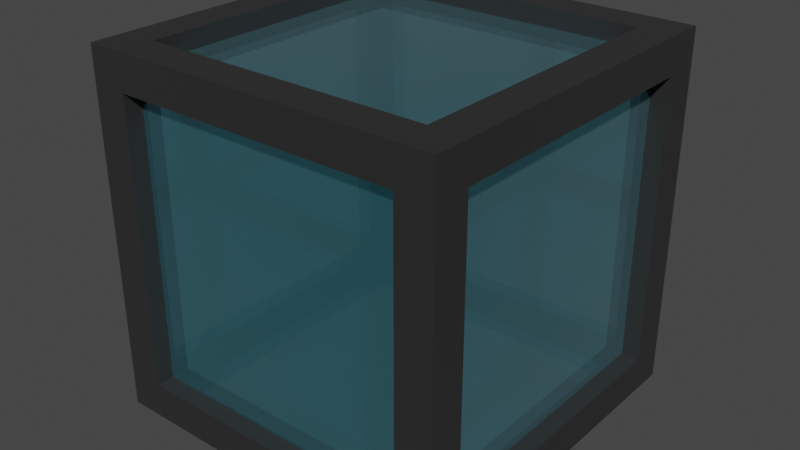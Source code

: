 # Source: miroir.blend  (saved by Blender 3.5.10; exported with 4.5.12 LTS)
import bpy
from mathutils import Matrix  # noqa: F401  (used for matrix-valued properties, if any)

bpy.ops.wm.read_factory_settings(use_empty=True)
scene = bpy.context.scene
scene.name = 'Scene'

# ---- collections
col_collection = bpy.data.collections.new('Collection'); scene.collection.children.link(col_collection)

# ---- materials (node trees are filled in below, after node groups)
mat_material_002 = bpy.data.materials.new('Material.002')
mat_material_002.use_transparent_shadow = False
mat_material_001 = bpy.data.materials.new('Material.001')
mat_material_001.use_transparent_shadow = False

# ---- material node trees
mat_material_002.use_nodes = True; mat_material_002.node_tree.nodes.clear()
_N = mat_material_002.node_tree.nodes; _L = mat_material_002.node_tree.links
n0 = _N.new('ShaderNodeOutputMaterial'); n0.name = 'Material Output'; n0.location = (300, 300)
n1 = _N.new('ShaderNodeBsdfPrincipled'); n1.name = 'Principled BSDF'; n1.location = (29, 296)
n1.distribution = 'GGX'
n1.subsurface_method = 'RANDOM_WALK_SKIN'
n1.inputs[0].default_value = (0.01738, 0.01738, 0.01738, 1.0)
n1.inputs[2].default_value = 1.0
n1.inputs[3].default_value = 1.45
n1.inputs[27].default_value = (0.0, 0.0, 0.0, 1.0)
n1.inputs[28].default_value = 1.0
_L.new(n1.outputs[0], n0.inputs[0])
n0.is_active_output = True
mat_material_001.use_nodes = True; mat_material_001.node_tree.nodes.clear()
_N = mat_material_001.node_tree.nodes; _L = mat_material_001.node_tree.links
n0 = _N.new('ShaderNodeOutputMaterial'); n0.name = 'Material Output'; n0.location = (300, 300)
n1 = _N.new('ShaderNodeBsdfPrincipled'); n1.name = 'Principled BSDF'; n1.location = (10, 300)
n1.distribution = 'GGX'
n1.subsurface_method = 'RANDOM_WALK_SKIN'
n1.inputs[0].default_value = (0.1749, 0.8129, 1.0, 1.0)
n1.inputs[1].default_value = 0.9418
n1.inputs[2].default_value = 0.0
n1.inputs[3].default_value = 1.45
n1.inputs[4].default_value = 0.7273
n1.inputs[24].default_value = 0.1324
n1.inputs[27].default_value = (0.0, 0.0, 0.0, 1.0)
n1.inputs[28].default_value = 1.0
_L.new(n1.outputs[0], n0.inputs[0])
n0.is_active_output = True

# ---- world
world_world = bpy.data.worlds.new('World'); scene.world = world_world
world_world.use_nodes = True; world_world.node_tree.nodes.clear()
_N = world_world.node_tree.nodes; _L = world_world.node_tree.links
n0 = _N.new('ShaderNodeOutputWorld'); n0.name = 'World Output'; n0.location = (300, 300)
n1 = _N.new('ShaderNodeBackground'); n1.name = 'Background'; n1.location = (10, 300)
n1.inputs[0].default_value = (0.05088, 0.05088, 0.05088, 1.0)
_L.new(n1.outputs[0], n0.inputs[0])
n0.is_active_output = True
world_world.color = (0.05088, 0.05088, 0.05088)
world_world.use_sun_shadow = False
world_world.sun_shadow_jitter_overblur = 0.0

# ---- meshes
me_cube_001 = bpy.data.meshes.new('Cube.001')
me_cube_001.from_pydata([(-0.8, -0.8, 0.9), (-0.8, 0.8, 0.9), (0.8, 0.8, 0.9), (0.8, -0.8, 0.9), (-0.8, 0.9, 0.8), (-0.8, 0.9, -0.8), (0.8, 0.9, -0.8), (0.8, 0.9, 0.8), (0.9, 0.8, 0.8), (0.9, 0.8, -0.8), (0.9, -0.8, -0.8), (0.9, -0.8, 0.8), (-0.8, -0.9, -0.8), (-0.8, -0.9, 0.8), (0.8, -0.9, 0.8), (0.8, -0.9, -0.8), (-0.9, 0.8, -0.8), (-0.9, -0.8, -0.8), (-0.9, -0.8, 0.8), (-0.9, 0.8, 0.8), (-0.8, 0.8, -0.9), (-0.8, -0.8, -0.9), (0.8, 0.8, -0.9), (0.8, -0.8, -0.9), (-0.8, -1.0, -0.8), (-0.8, -1.0, 0.8), (-0.8, 1.0, -0.8), (-0.8, 1.0, 0.8), (1.0, -0.8, -0.8), (1.0, -0.8, 0.8), (1.0, 0.8, -0.8), (1.0, 0.8, 0.8), (0.8, 1.0, 0.8), (0.8, 1.0, -0.8), (0.8, -1.0, -0.8), (0.8, -1.0, 0.8), (1.0, 0.8, 0.8), (1.0, 0.8, -0.8), (1.0, -0.8, -0.8), (1.0, -0.8, 0.8), (-1.0, -0.8, -0.8), (-1.0, -0.8, 0.8), (-1.0, 0.8, 0.8), (-1.0, 0.8, -0.8), (0.8, 0.8, -1.0), (0.8, 0.8, 1.0), (0.8, -0.8, 1.0), (0.8, -0.8, -1.0), (-0.8, 0.8, -1.0), (-0.8, -0.8, -1.0), (-0.8, -0.8, 1.0), (-0.8, 0.8, 1.0), (-1.0, 1.0, -1.0), (-1.0, -1.0, -1.0), (-1.0, -1.0, 1.0), (-1.0, 1.0, 1.0), (1.0, 1.0, -1.0), (1.0, 1.0, 1.0), (1.0, -1.0, -1.0), (1.0, -1.0, 1.0), (1.0, 0.8, 0.8), (1.0, 0.8, -0.8), (1.0, -0.8, -0.8), (1.0, -0.8, 0.8), (-0.8, 1.0, 0.8), (-0.8, 1.0, -0.8), (0.8, 1.0, -0.8), (0.8, 1.0, 0.8), (-0.8, -0.8, 1.0), (-0.8, 0.8, 1.0), (0.8, 0.8, 1.0), (0.8, -0.8, 1.0), (-0.8, -0.8, 0.9), (-0.8, 0.8, 0.9), (0.8, 0.8, 0.9), (0.8, -0.8, 0.9), (-0.8, 0.9, 0.8), (-0.8, 0.9, -0.8), (0.8, 0.9, -0.8), (0.8, 0.9, 0.8), (0.9, 0.8, 0.8), (0.9, 0.8, -0.8), (0.9, -0.8, -0.8), (0.9, -0.8, 0.8), (-0.8, -0.9, -0.8), (-0.8, -0.9, 0.8), (0.8, -0.9, 0.8), (0.8, -0.9, -0.8), (-0.9, 0.8, -0.8), (-0.9, -0.8, -0.8), (-0.9, -0.8, 0.8), (-0.9, 0.8, 0.8), (-0.8, 0.8, -0.9), (-0.8, -0.8, -0.9), (0.8, 0.8, -0.9), (0.8, -0.8, -0.9)], [], [(2, 1, 0, 3), (5, 4, 7, 6), (9, 8, 11, 10), (15, 14, 13, 12), (17, 18, 19, 16), (20, 22, 23, 21), (41, 42, 91, 90), (38, 37, 61, 62), (31, 29, 39, 36), (35, 25, 85, 86), (44, 47, 95, 94), (45, 51, 69, 70), (31, 30, 56, 57), (30, 28, 58, 56), (29, 31, 57, 59), (28, 29, 59, 58), (27, 32, 67, 64), (30, 31, 36, 37), (29, 28, 38, 39), (28, 30, 37, 38), (24, 25, 54, 53), (27, 26, 52, 55), (26, 33, 56, 52), (32, 27, 55, 57), (33, 32, 57, 56), (35, 34, 58, 59), (34, 24, 53, 58), (25, 35, 59, 54), (40, 43, 52, 53), (41, 40, 53, 54), (42, 41, 54, 55), (43, 42, 55, 52), (48, 49, 53, 52), (50, 51, 55, 54), (44, 48, 52, 56), (51, 45, 57, 55), (47, 44, 56, 58), (45, 46, 59, 57), (49, 47, 58, 53), (46, 50, 54, 59), (67, 66, 78, 79), (68, 71, 75, 72), (63, 62, 82, 83), (50, 46, 71, 68), (32, 33, 66, 67), (36, 39, 63, 60), (26, 27, 64, 65), (51, 50, 68, 69), (46, 45, 70, 71), (39, 38, 62, 63), (33, 26, 65, 66), (37, 36, 60, 61), (70, 69, 73, 74), (71, 70, 74, 75), (69, 68, 72, 73), (66, 65, 77, 78), (64, 67, 79, 76), (65, 64, 76, 77), (62, 61, 81, 82), (60, 63, 83, 80), (61, 60, 80, 81), (34, 35, 86, 87), (24, 34, 87, 84), (25, 24, 84, 85), (43, 40, 89, 88), (42, 43, 88, 91), (40, 41, 90, 89), (48, 44, 94, 92), (49, 48, 92, 93), (47, 49, 93, 95)])
me_cube_001.polygons.foreach_set('material_index', [1, 1, 1, 1, 1, 1, 0, 0, 0, 0, 0, 0, 0, 0, 0, 0, 0, 0, 0, 0, 0, 0, 0, 0, 0, 0, 0, 0, 0, 0, 0, 0, 0, 0, 0, 0, 0, 0, 0, 0, 0, 0, 0, 0, 0, 0, 0, 0, 0, 0, 0, 0, 0, 0, 0, 0, 0, 0, 0, 0, 0, 0, 0, 0, 0, 0, 0, 0, 0, 0])
_uv = me_cube_001.uv_layers.new(name='UVMap')
_uv.uv.foreach_set('vector', [0.65, 0.525, 0.85, 0.525, 0.85, 0.725, 0.65, 0.725, 0.4, 0.275, 0.6, 0.275, 0.6, 0.475, 0.4, 0.475, 0.4, 0.525, 0.6, 0.525, 0.6, 0.725, 0.4, 0.725, 0.4, 0.775, 0.6, 0.775, 0.6, 0.975, 0.4, 0.975, 0.4, 0.025, 0.6, 0.025, 0.6, 0.225, 0.4, 0.225, 0.15, 0.525, 0.35, 0.525, 0.35, 0.725, 0.15, 0.725, 0.6, 0.025, 0.6, 0.225, 0.6, 0.225, 0.6, 0.025, 0.4, 0.725, 0.4, 0.525, 0.4, 0.525, 0.4, 0.725, 0.6, 0.525, 0.6, 0.725, 0.6, 0.725, 0.6, 0.525, 0.6, 0.775, 0.6, 0.975, 0.6, 0.975, 0.6, 0.775, 0.35, 0.525, 0.35, 0.725, 0.35, 0.725, 0.35, 0.525, 0.65, 0.525, 0.85, 0.525, 0.85, 0.525, 0.65, 0.525, 0.6, 0.525, 0.4, 0.525, 0.375, 0.5, 0.625, 0.5, 0.4, 0.525, 0.4, 0.725, 0.375, 0.75, 0.375, 0.5, 0.6, 0.725, 0.6, 0.525, 0.625, 0.5, 0.625, 0.75, 0.4, 0.725, 0.6, 0.725, 0.625, 0.75, 0.375, 0.75, 0.6, 0.275, 0.6, 0.475, 0.6, 0.475, 0.6, 0.275, 0.4, 0.525, 0.6, 0.525, 0.6, 0.525, 0.4, 0.525, 0.6, 0.725, 0.4, 0.725, 0.4, 0.725, 0.6, 0.725, 0.4, 0.725, 0.4, 0.525, 0.4, 0.525, 0.4, 0.725, 0.4, 0.975, 0.6, 0.975, 0.625, 1.0, 0.375, 1.0, 0.6, 0.275, 0.4, 0.275, 0.375, 0.25, 0.625, 0.25, 0.4, 0.275, 0.4, 0.475, 0.375, 0.5, 0.375, 0.25, 0.6, 0.475, 0.6, 0.275, 0.625, 0.25, 0.625, 0.5, 0.4, 0.475, 0.6, 0.475, 0.625, 0.5, 0.375, 0.5, 0.6, 0.775, 0.4, 0.775, 0.375, 0.75, 0.625, 0.75, 0.4, 0.775, 0.4, 0.975, 0.375, 1.0, 0.375, 0.75, 0.6, 0.975, 0.6, 0.775, 0.625, 0.75, 0.625, 1.0, 0.4, 0.025, 0.4, 0.225, 0.375, 0.25, 0.375, 0.0, 0.6, 0.025, 0.4, 0.025, 0.375, 0.0, 0.625, 0.0, 0.6, 0.225, 0.6, 0.025, 0.625, 0.0, 0.625, 0.25, 0.4, 0.225, 0.6, 0.225, 0.625, 0.25, 0.375, 0.25, 0.15, 0.525, 0.15, 0.725, 0.125, 0.75, 0.125, 0.5, 0.85, 0.725, 0.85, 0.525, 0.875, 0.5, 0.875, 0.75, 0.35, 0.525, 0.15, 0.525, 0.125, 0.5, 0.375, 0.5, 0.85, 0.525, 0.65, 0.525, 0.625, 0.5, 0.875, 0.5, 0.35, 0.725, 0.35, 0.525, 0.375, 0.5, 0.375, 0.75, 0.65, 0.525, 0.65, 0.725, 0.625, 0.75, 0.625, 0.5, 0.15, 0.725, 0.35, 0.725, 0.375, 0.75, 0.125, 0.75, 0.65, 0.725, 0.85, 0.725, 0.875, 0.75, 0.625, 0.75, 0.6, 0.475, 0.4, 0.475, 0.4, 0.475, 0.6, 0.475, 0.85, 0.725, 0.65, 0.725, 0.65, 0.725, 0.85, 0.725, 0.6, 0.725, 0.4, 0.725, 0.4, 0.725, 0.6, 0.725, 0.85, 0.725, 0.65, 0.725, 0.65, 0.725, 0.85, 0.725, 0.6, 0.475, 0.4, 0.475, 0.4, 0.475, 0.6, 0.475, 0.6, 0.525, 0.6, 0.725, 0.6, 0.725, 0.6, 0.525, 0.4, 0.275, 0.6, 0.275, 0.6, 0.275, 0.4, 0.275, 0.85, 0.525, 0.85, 0.725, 0.85, 0.725, 0.85, 0.525, 0.65, 0.725, 0.65, 0.525, 0.65, 0.525, 0.65, 0.725, 0.6, 0.725, 0.4, 0.725, 0.4, 0.725, 0.6, 0.725, 0.4, 0.475, 0.4, 0.275, 0.4, 0.275, 0.4, 0.475, 0.4, 0.525, 0.6, 0.525, 0.6, 0.525, 0.4, 0.525, 0.65, 0.525, 0.85, 0.525, 0.85, 0.525, 0.65, 0.525, 0.65, 0.725, 0.65, 0.525, 0.65, 0.525, 0.65, 0.725, 0.85, 0.525, 0.85, 0.725, 0.85, 0.725, 0.85, 0.525, 0.4, 0.475, 0.4, 0.275, 0.4, 0.275, 0.4, 0.475, 0.6, 0.275, 0.6, 0.475, 0.6, 0.475, 0.6, 0.275, 0.4, 0.275, 0.6, 0.275, 0.6, 0.275, 0.4, 0.275, 0.4, 0.725, 0.4, 0.525, 0.4, 0.525, 0.4, 0.725, 0.6, 0.525, 0.6, 0.725, 0.6, 0.725, 0.6, 0.525, 0.4, 0.525, 0.6, 0.525, 0.6, 0.525, 0.4, 0.525, 0.4, 0.775, 0.6, 0.775, 0.6, 0.775, 0.4, 0.775, 0.4, 0.975, 0.4, 0.775, 0.4, 0.775, 0.4, 0.975, 0.6, 0.975, 0.4, 0.975, 0.4, 0.975, 0.6, 0.975, 0.4, 0.225, 0.4, 0.025, 0.4, 0.025, 0.4, 0.225, 0.6, 0.225, 0.4, 0.225, 0.4, 0.225, 0.6, 0.225, 0.4, 0.025, 0.6, 0.025, 0.6, 0.025, 0.4, 0.025, 0.15, 0.525, 0.35, 0.525, 0.35, 0.525, 0.15, 0.525, 0.15, 0.725, 0.15, 0.525, 0.15, 0.525, 0.15, 0.725, 0.35, 0.725, 0.15, 0.725, 0.15, 0.725, 0.35, 0.725])
me_cube_001.materials.append(mat_material_002)
me_cube_001.materials.append(mat_material_001)
me_cube_001.update()

# ---- objects
ob_cube_001 = bpy.data.objects.new('Cube.001', me_cube_001)

# ---- transforms, parenting, visibility, modifiers, constraints
ob_cube_001.location = (0.0, 0.0, 1.111)

# ---- collection membership
col_collection.objects.link(ob_cube_001)

# ---- scene / render settings (as saved in the file)
scene.frame_start = 1; scene.frame_end = 250; scene.frame_set(1)
scene.render.engine = 'BLENDER_EEVEE_NEXT'
scene.cycles.sampling_pattern = 'TABULATED_SOBOL'
scene.view_settings.view_transform = 'Filmic'
bpy.context.view_layer.update()

# ---- added for rendering (the .blend has no active camera and no usable light): camera, sun
cam_auto = bpy.data.cameras.new('AutoCamera')
cam_auto.lens = 50.0
cam_auto.sensor_width = 36.0
cam_auto.clip_end = 1000.0
ob_auto_camera = bpy.data.objects.new('AutoCamera', cam_auto)
scene.collection.objects.link(ob_auto_camera)
ob_auto_camera.location = (3.20507, -3.84609, 3.67541)
ob_auto_camera.rotation_euler = (1.09748, -7.21219e-08, 0.694738)
scene.camera = ob_auto_camera
light_auto_sun = bpy.data.lights.new('AutoSun', 'SUN')
light_auto_sun.energy = 3.0
light_auto_sun.angle = 0.0523599
ob_auto_sun = bpy.data.objects.new('AutoSun', light_auto_sun)
scene.collection.objects.link(ob_auto_sun)
ob_auto_sun.rotation_euler = (0.872665, 0.174533, 0.523599)
bpy.context.view_layer.update()
